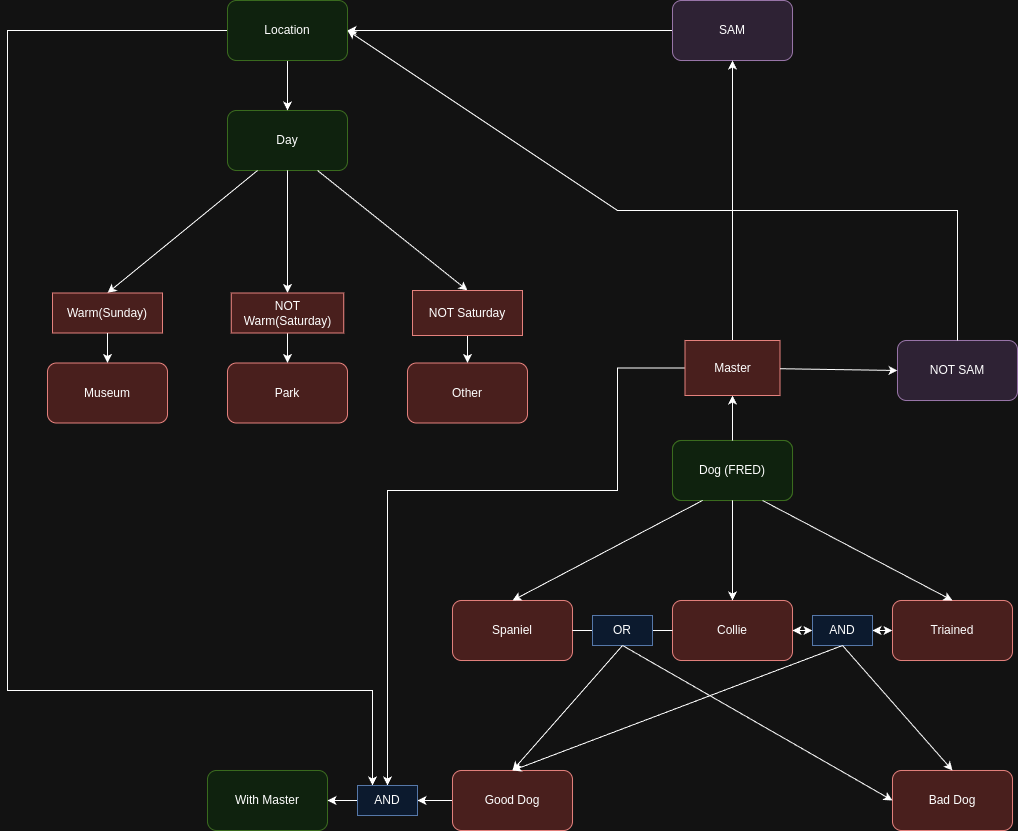

The diagram above was exported from draw.io. Its source (the exported page's mxGraphModel, read from the mxfile embedded in the PNG):
<mxGraphModel dx="2497" dy="937" grid="1" gridSize="10" guides="1" tooltips="1" connect="1" arrows="1" fold="1" page="1" pageScale="1" pageWidth="850" pageHeight="1100" math="0" shadow="0">
  <root>
    <mxCell id="0" />
    <mxCell id="1" parent="0" />
    <mxCell id="d40K5zbwZpNgVOf2NwU2-1" value="Day" style="rounded=1;whiteSpace=wrap;html=1;fillColor=#d5e8d4;strokeColor=#82b366;" vertex="1" parent="1">
      <mxGeometry x="70" y="220" width="120" height="60" as="geometry" />
    </mxCell>
    <mxCell id="d40K5zbwZpNgVOf2NwU2-2" value="Park" style="rounded=1;whiteSpace=wrap;html=1;fillColor=#f8cecc;strokeColor=#b85450;" vertex="1" parent="1">
      <mxGeometry x="70" y="472.5" width="120" height="60" as="geometry" />
    </mxCell>
    <mxCell id="d40K5zbwZpNgVOf2NwU2-3" value="Museum" style="rounded=1;whiteSpace=wrap;html=1;fillColor=#f8cecc;strokeColor=#b85450;" vertex="1" parent="1">
      <mxGeometry x="-110" y="472.5" width="120" height="60" as="geometry" />
    </mxCell>
    <mxCell id="d40K5zbwZpNgVOf2NwU2-4" value="Other" style="rounded=1;whiteSpace=wrap;html=1;fillColor=#f8cecc;strokeColor=#b85450;" vertex="1" parent="1">
      <mxGeometry x="250" y="472.5" width="120" height="60" as="geometry" />
    </mxCell>
    <mxCell id="d40K5zbwZpNgVOf2NwU2-6" value="" style="endArrow=classic;html=1;rounded=0;exitX=0.25;exitY=1;exitDx=0;exitDy=0;entryX=0.5;entryY=0;entryDx=0;entryDy=0;" edge="1" parent="1" source="d40K5zbwZpNgVOf2NwU2-1" target="d40K5zbwZpNgVOf2NwU2-8">
      <mxGeometry width="50" height="50" relative="1" as="geometry">
        <mxPoint x="130" y="490" as="sourcePoint" />
        <mxPoint x="180" y="440" as="targetPoint" />
      </mxGeometry>
    </mxCell>
    <mxCell id="d40K5zbwZpNgVOf2NwU2-8" value="Warm(Sunday)" style="text;html=1;align=center;verticalAlign=middle;whiteSpace=wrap;rounded=0;fillColor=#f8cecc;strokeColor=#b85450;" vertex="1" parent="1">
      <mxGeometry x="-105" y="402.5" width="110" height="40" as="geometry" />
    </mxCell>
    <mxCell id="d40K5zbwZpNgVOf2NwU2-9" value="" style="endArrow=classic;html=1;rounded=0;exitX=0.5;exitY=1;exitDx=0;exitDy=0;entryX=0.5;entryY=0;entryDx=0;entryDy=0;" edge="1" parent="1" source="d40K5zbwZpNgVOf2NwU2-15" target="d40K5zbwZpNgVOf2NwU2-4">
      <mxGeometry width="50" height="50" relative="1" as="geometry">
        <mxPoint x="-20" y="612.5" as="sourcePoint" />
        <mxPoint x="30" y="562.5" as="targetPoint" />
      </mxGeometry>
    </mxCell>
    <mxCell id="d40K5zbwZpNgVOf2NwU2-10" value="" style="endArrow=classic;html=1;rounded=0;exitX=0.5;exitY=1;exitDx=0;exitDy=0;entryX=0.5;entryY=0;entryDx=0;entryDy=0;" edge="1" parent="1" source="d40K5zbwZpNgVOf2NwU2-11" target="d40K5zbwZpNgVOf2NwU2-2">
      <mxGeometry width="50" height="50" relative="1" as="geometry">
        <mxPoint x="130" y="542.5" as="sourcePoint" />
        <mxPoint x="180" y="492.5" as="targetPoint" />
      </mxGeometry>
    </mxCell>
    <mxCell id="d40K5zbwZpNgVOf2NwU2-12" value="" style="endArrow=classic;html=1;rounded=0;exitX=0.5;exitY=1;exitDx=0;exitDy=0;entryX=0.5;entryY=0;entryDx=0;entryDy=0;" edge="1" parent="1" source="d40K5zbwZpNgVOf2NwU2-1" target="d40K5zbwZpNgVOf2NwU2-11">
      <mxGeometry width="50" height="50" relative="1" as="geometry">
        <mxPoint x="130" y="280" as="sourcePoint" />
        <mxPoint x="130" y="420" as="targetPoint" />
      </mxGeometry>
    </mxCell>
    <mxCell id="d40K5zbwZpNgVOf2NwU2-11" value="NOT Warm(Saturday)" style="text;html=1;align=center;verticalAlign=middle;whiteSpace=wrap;rounded=0;fillColor=#f8cecc;strokeColor=#b85450;" vertex="1" parent="1">
      <mxGeometry x="73.75" y="402.5" width="112.5" height="40" as="geometry" />
    </mxCell>
    <mxCell id="d40K5zbwZpNgVOf2NwU2-13" value="" style="endArrow=classic;html=1;rounded=0;exitX=0.5;exitY=1;exitDx=0;exitDy=0;entryX=0.5;entryY=0;entryDx=0;entryDy=0;" edge="1" parent="1" source="d40K5zbwZpNgVOf2NwU2-8" target="d40K5zbwZpNgVOf2NwU2-3">
      <mxGeometry width="50" height="50" relative="1" as="geometry">
        <mxPoint x="-70" y="622.5" as="sourcePoint" />
        <mxPoint x="-20" y="572.5" as="targetPoint" />
      </mxGeometry>
    </mxCell>
    <mxCell id="d40K5zbwZpNgVOf2NwU2-14" value="" style="endArrow=classic;html=1;rounded=0;exitX=0.75;exitY=1;exitDx=0;exitDy=0;entryX=0.5;entryY=0;entryDx=0;entryDy=0;" edge="1" parent="1" source="d40K5zbwZpNgVOf2NwU2-1" target="d40K5zbwZpNgVOf2NwU2-15">
      <mxGeometry width="50" height="50" relative="1" as="geometry">
        <mxPoint x="160" y="280" as="sourcePoint" />
        <mxPoint x="310" y="420" as="targetPoint" />
      </mxGeometry>
    </mxCell>
    <mxCell id="d40K5zbwZpNgVOf2NwU2-15" value="NOT Saturday" style="text;html=1;align=center;verticalAlign=middle;whiteSpace=wrap;rounded=0;fillColor=#f8cecc;strokeColor=#b85450;" vertex="1" parent="1">
      <mxGeometry x="255" y="400" width="110" height="45" as="geometry" />
    </mxCell>
    <mxCell id="d40K5zbwZpNgVOf2NwU2-17" value="Good Dog" style="rounded=1;whiteSpace=wrap;html=1;fillColor=#d5e8d4;strokeColor=#82b366;" vertex="1" parent="1">
      <mxGeometry x="515" y="550" width="120" height="60" as="geometry" />
    </mxCell>
    <mxCell id="d40K5zbwZpNgVOf2NwU2-19" value="Triained" style="rounded=1;whiteSpace=wrap;html=1;fillColor=#f8cecc;strokeColor=#b85450;" vertex="1" parent="1">
      <mxGeometry x="735" y="710" width="120" height="60" as="geometry" />
    </mxCell>
    <mxCell id="d40K5zbwZpNgVOf2NwU2-20" value="Spaniel" style="rounded=1;whiteSpace=wrap;html=1;fillColor=#f8cecc;strokeColor=#b85450;" vertex="1" parent="1">
      <mxGeometry x="295" y="710" width="120" height="60" as="geometry" />
    </mxCell>
    <mxCell id="d40K5zbwZpNgVOf2NwU2-21" value="Dog (FRED)" style="rounded=1;whiteSpace=wrap;html=1;fillColor=#d5e8d4;strokeColor=#82b366;" vertex="1" parent="1">
      <mxGeometry x="515" y="550" width="120" height="60" as="geometry" />
    </mxCell>
    <mxCell id="d40K5zbwZpNgVOf2NwU2-67" style="edgeStyle=orthogonalEdgeStyle;rounded=0;orthogonalLoop=1;jettySize=auto;html=1;exitX=0;exitY=0.5;exitDx=0;exitDy=0;entryX=1;entryY=0.5;entryDx=0;entryDy=0;" edge="1" parent="1" source="d40K5zbwZpNgVOf2NwU2-24" target="d40K5zbwZpNgVOf2NwU2-64">
      <mxGeometry relative="1" as="geometry" />
    </mxCell>
    <mxCell id="d40K5zbwZpNgVOf2NwU2-24" value="Good Dog" style="rounded=1;whiteSpace=wrap;html=1;fillColor=#f8cecc;strokeColor=#b85450;" vertex="1" parent="1">
      <mxGeometry x="295" y="880" width="120" height="60" as="geometry" />
    </mxCell>
    <mxCell id="d40K5zbwZpNgVOf2NwU2-25" value="Bad Dog" style="rounded=1;whiteSpace=wrap;html=1;fillColor=#f8cecc;strokeColor=#b85450;" vertex="1" parent="1">
      <mxGeometry x="735" y="880" width="120" height="60" as="geometry" />
    </mxCell>
    <mxCell id="d40K5zbwZpNgVOf2NwU2-26" value="Collie" style="rounded=1;whiteSpace=wrap;html=1;fillColor=#f8cecc;strokeColor=#b85450;" vertex="1" parent="1">
      <mxGeometry x="515" y="710" width="120" height="60" as="geometry" />
    </mxCell>
    <mxCell id="d40K5zbwZpNgVOf2NwU2-27" value="" style="endArrow=none;html=1;rounded=0;entryX=0;entryY=0.5;entryDx=0;entryDy=0;exitX=1;exitY=0.5;exitDx=0;exitDy=0;" edge="1" parent="1" source="d40K5zbwZpNgVOf2NwU2-29" target="d40K5zbwZpNgVOf2NwU2-26">
      <mxGeometry width="50" height="50" relative="1" as="geometry">
        <mxPoint x="455" y="750" as="sourcePoint" />
        <mxPoint x="505" y="700" as="targetPoint" />
      </mxGeometry>
    </mxCell>
    <mxCell id="d40K5zbwZpNgVOf2NwU2-28" value="" style="endArrow=classic;startArrow=classic;html=1;rounded=0;exitX=1;exitY=0.5;exitDx=0;exitDy=0;entryX=0;entryY=0.5;entryDx=0;entryDy=0;" edge="1" parent="1" source="d40K5zbwZpNgVOf2NwU2-31" target="d40K5zbwZpNgVOf2NwU2-19">
      <mxGeometry width="50" height="50" relative="1" as="geometry">
        <mxPoint x="645" y="750" as="sourcePoint" />
        <mxPoint x="695" y="700" as="targetPoint" />
      </mxGeometry>
    </mxCell>
    <mxCell id="d40K5zbwZpNgVOf2NwU2-30" value="" style="endArrow=none;html=1;rounded=0;entryX=0;entryY=0.5;entryDx=0;entryDy=0;exitX=1;exitY=0.5;exitDx=0;exitDy=0;" edge="1" parent="1" source="d40K5zbwZpNgVOf2NwU2-20" target="d40K5zbwZpNgVOf2NwU2-29">
      <mxGeometry width="50" height="50" relative="1" as="geometry">
        <mxPoint x="455" y="740" as="sourcePoint" />
        <mxPoint x="515" y="740" as="targetPoint" />
      </mxGeometry>
    </mxCell>
    <mxCell id="d40K5zbwZpNgVOf2NwU2-29" value="OR" style="text;html=1;align=center;verticalAlign=middle;whiteSpace=wrap;rounded=0;fillColor=#dae8fc;strokeColor=#6c8ebf;" vertex="1" parent="1">
      <mxGeometry x="435" y="725" width="60" height="30" as="geometry" />
    </mxCell>
    <mxCell id="d40K5zbwZpNgVOf2NwU2-32" value="" style="endArrow=classic;startArrow=classic;html=1;rounded=0;exitX=1;exitY=0.5;exitDx=0;exitDy=0;entryX=0;entryY=0.5;entryDx=0;entryDy=0;" edge="1" parent="1" source="d40K5zbwZpNgVOf2NwU2-26" target="d40K5zbwZpNgVOf2NwU2-31">
      <mxGeometry width="50" height="50" relative="1" as="geometry">
        <mxPoint x="635" y="740" as="sourcePoint" />
        <mxPoint x="725" y="740" as="targetPoint" />
      </mxGeometry>
    </mxCell>
    <mxCell id="d40K5zbwZpNgVOf2NwU2-31" value="AND" style="text;html=1;align=center;verticalAlign=middle;whiteSpace=wrap;rounded=0;fillColor=#dae8fc;strokeColor=#6c8ebf;" vertex="1" parent="1">
      <mxGeometry x="655" y="725" width="60" height="30" as="geometry" />
    </mxCell>
    <mxCell id="d40K5zbwZpNgVOf2NwU2-34" value="" style="endArrow=classic;html=1;rounded=0;exitX=0.25;exitY=1;exitDx=0;exitDy=0;entryX=0.5;entryY=0;entryDx=0;entryDy=0;" edge="1" parent="1" source="d40K5zbwZpNgVOf2NwU2-21" target="d40K5zbwZpNgVOf2NwU2-20">
      <mxGeometry width="50" height="50" relative="1" as="geometry">
        <mxPoint x="425" y="680" as="sourcePoint" />
        <mxPoint x="475" y="630" as="targetPoint" />
      </mxGeometry>
    </mxCell>
    <mxCell id="d40K5zbwZpNgVOf2NwU2-36" value="" style="endArrow=classic;html=1;rounded=0;exitX=0.75;exitY=1;exitDx=0;exitDy=0;entryX=0.5;entryY=0;entryDx=0;entryDy=0;" edge="1" parent="1" source="d40K5zbwZpNgVOf2NwU2-21" target="d40K5zbwZpNgVOf2NwU2-19">
      <mxGeometry width="50" height="50" relative="1" as="geometry">
        <mxPoint x="385" y="680" as="sourcePoint" />
        <mxPoint x="435" y="630" as="targetPoint" />
      </mxGeometry>
    </mxCell>
    <mxCell id="d40K5zbwZpNgVOf2NwU2-37" value="" style="endArrow=classic;html=1;rounded=0;exitX=0.5;exitY=1;exitDx=0;exitDy=0;entryX=0.5;entryY=0;entryDx=0;entryDy=0;" edge="1" parent="1" source="d40K5zbwZpNgVOf2NwU2-21" target="d40K5zbwZpNgVOf2NwU2-26">
      <mxGeometry width="50" height="50" relative="1" as="geometry">
        <mxPoint x="385" y="680" as="sourcePoint" />
        <mxPoint x="435" y="630" as="targetPoint" />
      </mxGeometry>
    </mxCell>
    <mxCell id="d40K5zbwZpNgVOf2NwU2-38" value="" style="endArrow=classic;html=1;rounded=0;exitX=0.5;exitY=1;exitDx=0;exitDy=0;entryX=0;entryY=0.5;entryDx=0;entryDy=0;" edge="1" parent="1" source="d40K5zbwZpNgVOf2NwU2-29" target="d40K5zbwZpNgVOf2NwU2-25">
      <mxGeometry width="50" height="50" relative="1" as="geometry">
        <mxPoint x="495" y="860" as="sourcePoint" />
        <mxPoint x="545" y="810" as="targetPoint" />
      </mxGeometry>
    </mxCell>
    <mxCell id="d40K5zbwZpNgVOf2NwU2-39" value="" style="endArrow=classic;html=1;rounded=0;exitX=0.5;exitY=1;exitDx=0;exitDy=0;entryX=0.5;entryY=0;entryDx=0;entryDy=0;" edge="1" parent="1" source="d40K5zbwZpNgVOf2NwU2-29" target="d40K5zbwZpNgVOf2NwU2-24">
      <mxGeometry width="50" height="50" relative="1" as="geometry">
        <mxPoint x="455" y="870" as="sourcePoint" />
        <mxPoint x="505" y="820" as="targetPoint" />
      </mxGeometry>
    </mxCell>
    <mxCell id="d40K5zbwZpNgVOf2NwU2-41" value="" style="endArrow=classic;html=1;rounded=0;exitX=0.5;exitY=1;exitDx=0;exitDy=0;entryX=0.5;entryY=0;entryDx=0;entryDy=0;" edge="1" parent="1" source="d40K5zbwZpNgVOf2NwU2-31" target="d40K5zbwZpNgVOf2NwU2-24">
      <mxGeometry width="50" height="50" relative="1" as="geometry">
        <mxPoint x="395" y="630" as="sourcePoint" />
        <mxPoint x="445" y="580" as="targetPoint" />
      </mxGeometry>
    </mxCell>
    <mxCell id="d40K5zbwZpNgVOf2NwU2-42" value="" style="endArrow=classic;html=1;rounded=0;exitX=0.5;exitY=1;exitDx=0;exitDy=0;entryX=0.5;entryY=0;entryDx=0;entryDy=0;" edge="1" parent="1" source="d40K5zbwZpNgVOf2NwU2-31" target="d40K5zbwZpNgVOf2NwU2-25">
      <mxGeometry width="50" height="50" relative="1" as="geometry">
        <mxPoint x="395" y="630" as="sourcePoint" />
        <mxPoint x="445" y="580" as="targetPoint" />
      </mxGeometry>
    </mxCell>
    <mxCell id="d40K5zbwZpNgVOf2NwU2-54" style="edgeStyle=orthogonalEdgeStyle;rounded=0;orthogonalLoop=1;jettySize=auto;html=1;exitX=0;exitY=0.5;exitDx=0;exitDy=0;entryX=1;entryY=0.5;entryDx=0;entryDy=0;" edge="1" parent="1" source="d40K5zbwZpNgVOf2NwU2-44" target="d40K5zbwZpNgVOf2NwU2-53">
      <mxGeometry relative="1" as="geometry" />
    </mxCell>
    <mxCell id="d40K5zbwZpNgVOf2NwU2-44" value="SAM" style="rounded=1;whiteSpace=wrap;html=1;fillColor=#e1d5e7;strokeColor=#9673a6;" vertex="1" parent="1">
      <mxGeometry x="515" y="110" width="120" height="60" as="geometry" />
    </mxCell>
    <mxCell id="d40K5zbwZpNgVOf2NwU2-46" value="" style="endArrow=classic;html=1;rounded=0;exitX=0.5;exitY=0;exitDx=0;exitDy=0;entryX=0.5;entryY=1;entryDx=0;entryDy=0;" edge="1" parent="1" source="d40K5zbwZpNgVOf2NwU2-49" target="d40K5zbwZpNgVOf2NwU2-44">
      <mxGeometry width="50" height="50" relative="1" as="geometry">
        <mxPoint x="550" y="520" as="sourcePoint" />
        <mxPoint x="600" y="470" as="targetPoint" />
      </mxGeometry>
    </mxCell>
    <mxCell id="d40K5zbwZpNgVOf2NwU2-48" value="" style="endArrow=classic;html=1;rounded=0;exitX=0.5;exitY=0;exitDx=0;exitDy=0;entryX=0.5;entryY=1;entryDx=0;entryDy=0;" edge="1" parent="1" source="d40K5zbwZpNgVOf2NwU2-21" target="d40K5zbwZpNgVOf2NwU2-49">
      <mxGeometry width="50" height="50" relative="1" as="geometry">
        <mxPoint x="575" y="550" as="sourcePoint" />
        <mxPoint x="575" y="170" as="targetPoint" />
      </mxGeometry>
    </mxCell>
    <mxCell id="d40K5zbwZpNgVOf2NwU2-66" style="edgeStyle=orthogonalEdgeStyle;rounded=0;orthogonalLoop=1;jettySize=auto;html=1;exitX=0;exitY=0.5;exitDx=0;exitDy=0;entryX=0.5;entryY=0;entryDx=0;entryDy=0;" edge="1" parent="1" source="d40K5zbwZpNgVOf2NwU2-49" target="d40K5zbwZpNgVOf2NwU2-64">
      <mxGeometry relative="1" as="geometry">
        <Array as="points">
          <mxPoint x="460" y="478" />
          <mxPoint x="460" y="600" />
          <mxPoint x="230" y="600" />
        </Array>
      </mxGeometry>
    </mxCell>
    <mxCell id="d40K5zbwZpNgVOf2NwU2-49" value="Master" style="text;html=1;align=center;verticalAlign=middle;whiteSpace=wrap;rounded=0;fillColor=#f8cecc;strokeColor=#b85450;" vertex="1" parent="1">
      <mxGeometry x="527.5" y="450" width="95" height="55" as="geometry" />
    </mxCell>
    <mxCell id="d40K5zbwZpNgVOf2NwU2-50" value="NOT SAM" style="rounded=1;whiteSpace=wrap;html=1;fillColor=#e1d5e7;strokeColor=#9673a6;" vertex="1" parent="1">
      <mxGeometry x="740" y="450" width="120" height="60" as="geometry" />
    </mxCell>
    <mxCell id="d40K5zbwZpNgVOf2NwU2-51" value="" style="endArrow=classic;html=1;rounded=0;entryX=0;entryY=0.5;entryDx=0;entryDy=0;" edge="1" parent="1" source="d40K5zbwZpNgVOf2NwU2-49" target="d40K5zbwZpNgVOf2NwU2-50">
      <mxGeometry width="50" height="50" relative="1" as="geometry">
        <mxPoint x="622.5" y="527.5" as="sourcePoint" />
        <mxPoint x="693.2106781186548" y="477.5" as="targetPoint" />
      </mxGeometry>
    </mxCell>
    <mxCell id="d40K5zbwZpNgVOf2NwU2-55" value="" style="edgeStyle=orthogonalEdgeStyle;rounded=0;orthogonalLoop=1;jettySize=auto;html=1;" edge="1" parent="1" source="d40K5zbwZpNgVOf2NwU2-53" target="d40K5zbwZpNgVOf2NwU2-1">
      <mxGeometry relative="1" as="geometry" />
    </mxCell>
    <mxCell id="d40K5zbwZpNgVOf2NwU2-69" style="edgeStyle=orthogonalEdgeStyle;rounded=0;orthogonalLoop=1;jettySize=auto;html=1;entryX=0.25;entryY=0;entryDx=0;entryDy=0;" edge="1" parent="1" source="d40K5zbwZpNgVOf2NwU2-53" target="d40K5zbwZpNgVOf2NwU2-64">
      <mxGeometry relative="1" as="geometry">
        <Array as="points">
          <mxPoint x="-150" y="140" />
          <mxPoint x="-150" y="800" />
          <mxPoint x="215" y="800" />
        </Array>
      </mxGeometry>
    </mxCell>
    <mxCell id="d40K5zbwZpNgVOf2NwU2-53" value="Location" style="rounded=1;whiteSpace=wrap;html=1;fillColor=#d5e8d4;strokeColor=#82b366;" vertex="1" parent="1">
      <mxGeometry x="70" y="110" width="120" height="60" as="geometry" />
    </mxCell>
    <mxCell id="d40K5zbwZpNgVOf2NwU2-56" value="" style="endArrow=classic;html=1;rounded=0;exitX=0.5;exitY=0;exitDx=0;exitDy=0;entryX=1;entryY=0.5;entryDx=0;entryDy=0;" edge="1" parent="1" source="d40K5zbwZpNgVOf2NwU2-50" target="d40K5zbwZpNgVOf2NwU2-53">
      <mxGeometry width="50" height="50" relative="1" as="geometry">
        <mxPoint x="790" y="450" as="sourcePoint" />
        <mxPoint x="840" y="400" as="targetPoint" />
        <Array as="points">
          <mxPoint x="800" y="320" />
          <mxPoint x="460" y="320" />
        </Array>
      </mxGeometry>
    </mxCell>
    <mxCell id="d40K5zbwZpNgVOf2NwU2-57" value="With Master" style="rounded=1;whiteSpace=wrap;html=1;fillColor=#d5e8d4;strokeColor=#82b366;" vertex="1" parent="1">
      <mxGeometry x="50" y="880" width="120" height="60" as="geometry" />
    </mxCell>
    <mxCell id="d40K5zbwZpNgVOf2NwU2-68" style="edgeStyle=orthogonalEdgeStyle;rounded=0;orthogonalLoop=1;jettySize=auto;html=1;exitX=0;exitY=0.5;exitDx=0;exitDy=0;entryX=1;entryY=0.5;entryDx=0;entryDy=0;" edge="1" parent="1" source="d40K5zbwZpNgVOf2NwU2-64" target="d40K5zbwZpNgVOf2NwU2-57">
      <mxGeometry relative="1" as="geometry" />
    </mxCell>
    <mxCell id="d40K5zbwZpNgVOf2NwU2-64" value="AND" style="text;html=1;align=center;verticalAlign=middle;whiteSpace=wrap;rounded=0;fillColor=#dae8fc;strokeColor=#6c8ebf;" vertex="1" parent="1">
      <mxGeometry x="200" y="895" width="60" height="30" as="geometry" />
    </mxCell>
  </root>
</mxGraphModel>